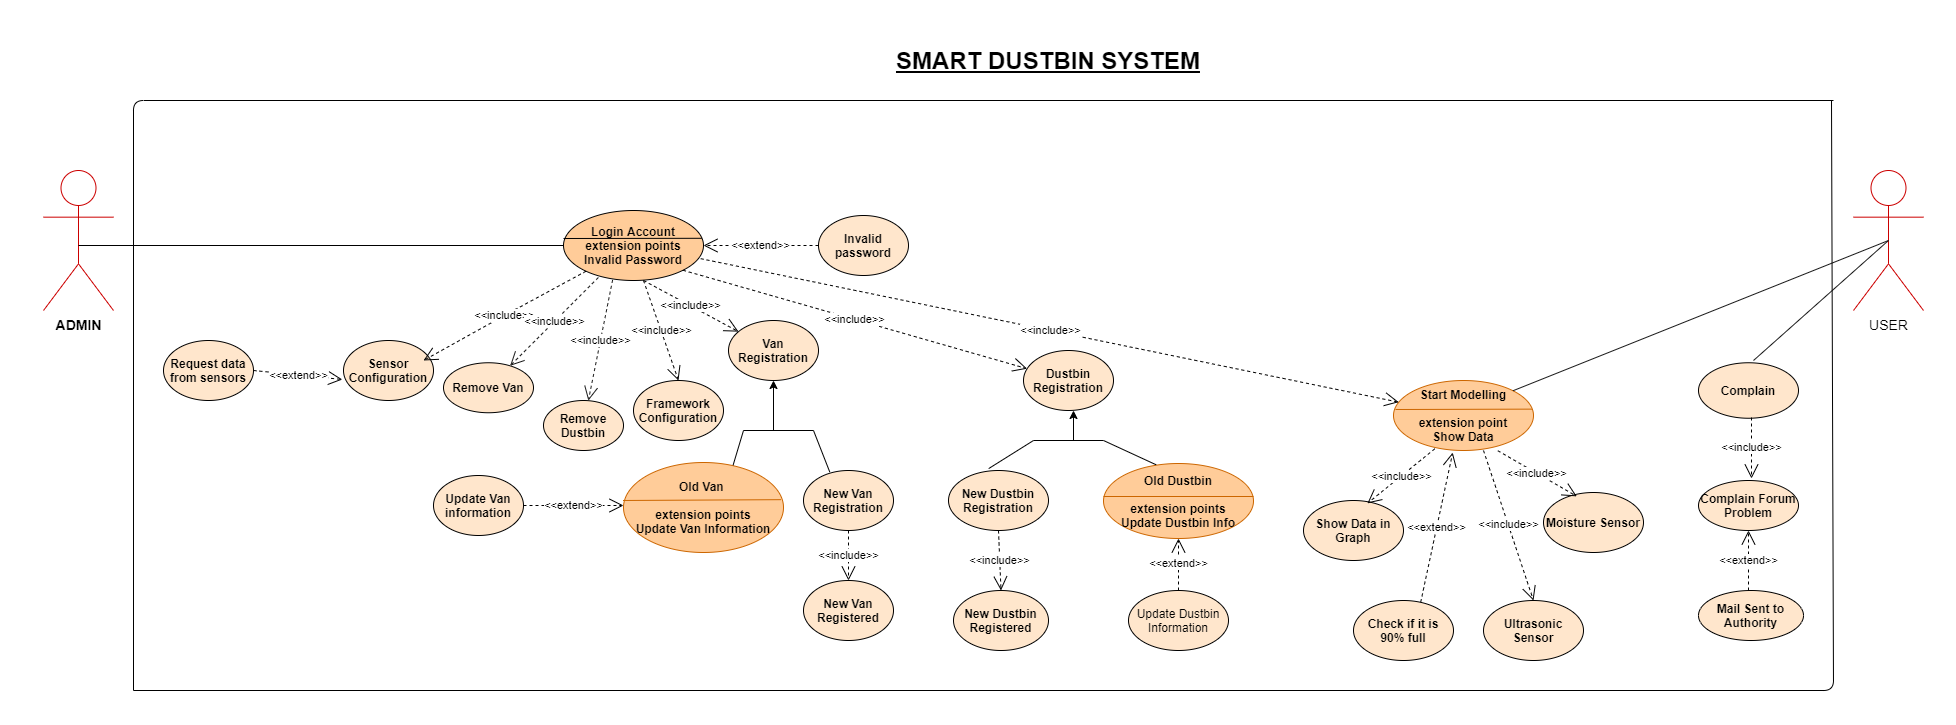

The diagram above was exported from draw.io. Its source (the exported page's mxGraphModel, read from the mxfile embedded in the PNG):
<mxGraphModel dx="2980" dy="818" grid="1" gridSize="10" guides="1" tooltips="1" connect="1" arrows="1" fold="1" page="1" pageScale="1" pageWidth="850" pageHeight="1100" math="0" shadow="0">
  <root>
    <mxCell id="0" />
    <mxCell id="1" parent="0" />
    <mxCell id="qmQNMzQit37qRyh9Yumz-1" value="&lt;b&gt;&lt;font style=&quot;font-size: 14px&quot;&gt;ADMIN&lt;/font&gt;&lt;/b&gt;" style="shape=umlActor;verticalLabelPosition=bottom;verticalAlign=top;html=1;strokeColor=#CC0000;" parent="1" vertex="1">
      <mxGeometry x="-180" y="220" width="70" height="140" as="geometry" />
    </mxCell>
    <mxCell id="qmQNMzQit37qRyh9Yumz-2" value="&lt;font style=&quot;font-size: 14px&quot;&gt;USER&lt;/font&gt;" style="shape=umlActor;verticalLabelPosition=bottom;verticalAlign=top;html=1;strokeColor=#CC0000;" parent="1" vertex="1">
      <mxGeometry x="1630" y="220" width="70" height="140" as="geometry" />
    </mxCell>
    <mxCell id="qmQNMzQit37qRyh9Yumz-4" value="&lt;b&gt;Login Account&lt;br&gt;extension points&lt;br&gt;Invalid Password&lt;/b&gt;" style="ellipse;whiteSpace=wrap;html=1;fillColor=#FFCC99;" parent="1" vertex="1">
      <mxGeometry x="340" y="260" width="140" height="70" as="geometry" />
    </mxCell>
    <mxCell id="qmQNMzQit37qRyh9Yumz-6" value="" style="endArrow=none;html=1;entryX=0.987;entryY=0.397;entryDx=0;entryDy=0;entryPerimeter=0;" parent="1" target="qmQNMzQit37qRyh9Yumz-4" edge="1">
      <mxGeometry width="50" height="50" relative="1" as="geometry">
        <mxPoint x="340" y="288" as="sourcePoint" />
        <mxPoint x="200" y="240" as="targetPoint" />
      </mxGeometry>
    </mxCell>
    <mxCell id="qmQNMzQit37qRyh9Yumz-10" value="" style="endArrow=none;html=1;entryX=0;entryY=0.5;entryDx=0;entryDy=0;" parent="1" target="qmQNMzQit37qRyh9Yumz-4" edge="1">
      <mxGeometry width="50" height="50" relative="1" as="geometry">
        <mxPoint x="-145" y="295" as="sourcePoint" />
        <mxPoint x="350" y="304" as="targetPoint" />
      </mxGeometry>
    </mxCell>
    <mxCell id="qmQNMzQit37qRyh9Yumz-11" value="&lt;b&gt;Request data from sensors&lt;/b&gt;" style="ellipse;whiteSpace=wrap;html=1;fillColor=#FFE6CC;" parent="1" vertex="1">
      <mxGeometry x="-60" y="390" width="90" height="60" as="geometry" />
    </mxCell>
    <mxCell id="qmQNMzQit37qRyh9Yumz-14" value="&lt;b&gt;Framework Configuration&lt;/b&gt;" style="ellipse;whiteSpace=wrap;html=1;fillColor=#FFE6CC;" parent="1" vertex="1">
      <mxGeometry x="410" y="430" width="90" height="60" as="geometry" />
    </mxCell>
    <mxCell id="qmQNMzQit37qRyh9Yumz-15" value="&lt;b&gt;Sensor Configuration&lt;/b&gt;" style="ellipse;whiteSpace=wrap;html=1;fillColor=#FFE6CC;" parent="1" vertex="1">
      <mxGeometry x="120" y="390" width="90" height="60" as="geometry" />
    </mxCell>
    <mxCell id="qmQNMzQit37qRyh9Yumz-16" value="&lt;b&gt;Van Registration&lt;/b&gt;" style="ellipse;whiteSpace=wrap;html=1;fillColor=#FFE6CC;" parent="1" vertex="1">
      <mxGeometry x="505" y="370" width="90" height="60" as="geometry" />
    </mxCell>
    <mxCell id="qmQNMzQit37qRyh9Yumz-17" value="&lt;b&gt;Update Van information&lt;/b&gt;" style="ellipse;whiteSpace=wrap;html=1;fillColor=#FFE6CC;" parent="1" vertex="1">
      <mxGeometry x="210" y="525" width="90" height="60" as="geometry" />
    </mxCell>
    <mxCell id="qmQNMzQit37qRyh9Yumz-18" value="&lt;b&gt;Invalid password&lt;/b&gt;" style="ellipse;whiteSpace=wrap;html=1;fillColor=#FFE6CC;" parent="1" vertex="1">
      <mxGeometry x="595" y="265" width="90" height="60" as="geometry" />
    </mxCell>
    <mxCell id="qmQNMzQit37qRyh9Yumz-19" value="&lt;b&gt;Dustbin Registration&lt;/b&gt;" style="ellipse;whiteSpace=wrap;html=1;fillColor=#FFE6CC;" parent="1" vertex="1">
      <mxGeometry x="800" y="400" width="90" height="60" as="geometry" />
    </mxCell>
    <mxCell id="qmQNMzQit37qRyh9Yumz-20" value="&lt;b&gt;New Van Registration&lt;/b&gt;" style="ellipse;whiteSpace=wrap;html=1;fillColor=#FFE6CC;" parent="1" vertex="1">
      <mxGeometry x="580" y="520" width="90" height="60" as="geometry" />
    </mxCell>
    <mxCell id="qmQNMzQit37qRyh9Yumz-22" value="&lt;b&gt;New Van Registered&lt;/b&gt;" style="ellipse;whiteSpace=wrap;html=1;fillColor=#FFE6CC;" parent="1" vertex="1">
      <mxGeometry x="580" y="630" width="90" height="60" as="geometry" />
    </mxCell>
    <mxCell id="qmQNMzQit37qRyh9Yumz-23" value="&lt;b&gt;New Dustbin Registration&lt;/b&gt;" style="ellipse;whiteSpace=wrap;html=1;fillColor=#FFE6CC;" parent="1" vertex="1">
      <mxGeometry x="725" y="520" width="100" height="60" as="geometry" />
    </mxCell>
    <mxCell id="qmQNMzQit37qRyh9Yumz-24" value="&lt;b&gt;New Dustbin Registered&lt;/b&gt;" style="ellipse;whiteSpace=wrap;html=1;fillColor=#FFE6CC;" parent="1" vertex="1">
      <mxGeometry x="730" y="640" width="95" height="60" as="geometry" />
    </mxCell>
    <mxCell id="qmQNMzQit37qRyh9Yumz-26" value="Update Dustbin Information" style="ellipse;whiteSpace=wrap;html=1;fillColor=#FFE6CC;" parent="1" vertex="1">
      <mxGeometry x="905" y="640" width="100" height="60" as="geometry" />
    </mxCell>
    <mxCell id="qmQNMzQit37qRyh9Yumz-27" value="&lt;b&gt;Show Data in Graph&lt;/b&gt;" style="ellipse;whiteSpace=wrap;html=1;fillColor=#FFE6CC;" parent="1" vertex="1">
      <mxGeometry x="1080" y="550" width="100" height="60" as="geometry" />
    </mxCell>
    <mxCell id="qmQNMzQit37qRyh9Yumz-28" value="&lt;b&gt;Ultrasonic Sensor&lt;/b&gt;" style="ellipse;whiteSpace=wrap;html=1;fillColor=#FFE6CC;" parent="1" vertex="1">
      <mxGeometry x="1260" y="650" width="100" height="60" as="geometry" />
    </mxCell>
    <mxCell id="qmQNMzQit37qRyh9Yumz-29" value="&lt;b&gt;Moisture Sensor&lt;/b&gt;" style="ellipse;whiteSpace=wrap;html=1;fillColor=#FFE6CC;" parent="1" vertex="1">
      <mxGeometry x="1320" y="542" width="100" height="60" as="geometry" />
    </mxCell>
    <mxCell id="qmQNMzQit37qRyh9Yumz-30" value="&lt;b&gt;Check if it is 90% full&lt;/b&gt;" style="ellipse;whiteSpace=wrap;html=1;fillColor=#FFE6CC;" parent="1" vertex="1">
      <mxGeometry x="1130" y="650" width="100" height="60" as="geometry" />
    </mxCell>
    <mxCell id="qmQNMzQit37qRyh9Yumz-31" value="&lt;b&gt;Start Modelling&lt;br&gt;&lt;br&gt;extension point&lt;br&gt;Show Data&lt;/b&gt;" style="ellipse;whiteSpace=wrap;html=1;strokeColor=#CC6600;fillColor=#FFCC99;" parent="1" vertex="1">
      <mxGeometry x="1170" y="430" width="140" height="70" as="geometry" />
    </mxCell>
    <mxCell id="qmQNMzQit37qRyh9Yumz-32" value="" style="endArrow=none;html=1;entryX=0.987;entryY=0.409;entryDx=0;entryDy=0;entryPerimeter=0;strokeColor=#CC6600;" parent="1" target="qmQNMzQit37qRyh9Yumz-31" edge="1">
      <mxGeometry width="50" height="50" relative="1" as="geometry">
        <mxPoint x="1172" y="459" as="sourcePoint" />
        <mxPoint x="405" y="160" as="targetPoint" />
      </mxGeometry>
    </mxCell>
    <mxCell id="qmQNMzQit37qRyh9Yumz-35" value="&lt;b&gt;Old Dustbin&lt;br&gt;&lt;br&gt;extension points&lt;br&gt;Update Dustbin Info&lt;/b&gt;" style="ellipse;whiteSpace=wrap;html=1;strokeColor=#CC6600;fillColor=#FFCC99;" parent="1" vertex="1">
      <mxGeometry x="880" y="513" width="150" height="75" as="geometry" />
    </mxCell>
    <mxCell id="qmQNMzQit37qRyh9Yumz-36" value="" style="line;strokeWidth=1;fillColor=none;align=left;verticalAlign=middle;spacingTop=-1;spacingLeft=3;spacingRight=3;rotatable=0;labelPosition=right;points=[];portConstraint=eastwest;strokeColor=#CC6600;" parent="1" vertex="1">
      <mxGeometry x="880" y="542" width="150" height="8" as="geometry" />
    </mxCell>
    <mxCell id="qmQNMzQit37qRyh9Yumz-47" value="&lt;b&gt;Old Van&amp;nbsp;&lt;br&gt;&lt;br&gt;extension points&lt;br&gt;Update Van Information&lt;/b&gt;" style="ellipse;whiteSpace=wrap;html=1;strokeColor=#CC6600;fillColor=#FFCC99;" parent="1" vertex="1">
      <mxGeometry x="400" y="512" width="160" height="90" as="geometry" />
    </mxCell>
    <mxCell id="qmQNMzQit37qRyh9Yumz-48" value="" style="endArrow=none;html=1;exitX=0.984;exitY=0.413;exitDx=0;exitDy=0;exitPerimeter=0;entryX=-0.003;entryY=0.422;entryDx=0;entryDy=0;entryPerimeter=0;strokeColor=#CC6600;" parent="1" source="qmQNMzQit37qRyh9Yumz-47" target="qmQNMzQit37qRyh9Yumz-47" edge="1">
      <mxGeometry width="50" height="50" relative="1" as="geometry">
        <mxPoint x="560" y="490" as="sourcePoint" />
        <mxPoint x="320" y="521" as="targetPoint" />
      </mxGeometry>
    </mxCell>
    <mxCell id="qmQNMzQit37qRyh9Yumz-54" value="&lt;b&gt;Complain&lt;/b&gt;" style="ellipse;whiteSpace=wrap;html=1;fillColor=#FFE6CC;" parent="1" vertex="1">
      <mxGeometry x="1475" y="412.25" width="100" height="55.5" as="geometry" />
    </mxCell>
    <mxCell id="qmQNMzQit37qRyh9Yumz-55" value="&lt;b&gt;Complain Forum Problem&lt;/b&gt;" style="ellipse;whiteSpace=wrap;html=1;fillColor=#FFE6CC;" parent="1" vertex="1">
      <mxGeometry x="1475" y="530" width="100" height="50" as="geometry" />
    </mxCell>
    <mxCell id="qmQNMzQit37qRyh9Yumz-56" value="&lt;b&gt;Mail Sent to Authority&lt;/b&gt;" style="ellipse;whiteSpace=wrap;html=1;fillColor=#FFE6CC;" parent="1" vertex="1">
      <mxGeometry x="1475" y="640" width="105" height="50" as="geometry" />
    </mxCell>
    <mxCell id="qmQNMzQit37qRyh9Yumz-60" value="&amp;lt;&amp;lt;include&amp;gt;&amp;gt;" style="endArrow=open;endSize=12;dashed=1;html=1;entryX=0.889;entryY=0.333;entryDx=0;entryDy=0;entryPerimeter=0;" parent="1" edge="1" target="qmQNMzQit37qRyh9Yumz-15" source="qmQNMzQit37qRyh9Yumz-4">
      <mxGeometry width="160" relative="1" as="geometry">
        <mxPoint x="340" y="330" as="sourcePoint" />
        <mxPoint x="257" y="379" as="targetPoint" />
        <Array as="points">
          <mxPoint x="290" y="360" />
        </Array>
      </mxGeometry>
    </mxCell>
    <mxCell id="qmQNMzQit37qRyh9Yumz-69" value="&amp;lt;&amp;lt;include&amp;gt;&amp;gt;" style="endArrow=open;endSize=12;dashed=1;html=1;" parent="1" target="qmQNMzQit37qRyh9Yumz-16" edge="1">
      <mxGeometry width="160" relative="1" as="geometry">
        <mxPoint x="420" y="330" as="sourcePoint" />
        <mxPoint x="790" y="420" as="targetPoint" />
      </mxGeometry>
    </mxCell>
    <mxCell id="qmQNMzQit37qRyh9Yumz-70" value="&amp;lt;&amp;lt;include&amp;gt;&amp;gt;" style="endArrow=open;endSize=12;dashed=1;html=1;entryX=0.5;entryY=0;entryDx=0;entryDy=0;" parent="1" target="qmQNMzQit37qRyh9Yumz-14" edge="1">
      <mxGeometry width="160" relative="1" as="geometry">
        <mxPoint x="420" y="330" as="sourcePoint" />
        <mxPoint x="810" y="400" as="targetPoint" />
      </mxGeometry>
    </mxCell>
    <mxCell id="qmQNMzQit37qRyh9Yumz-71" value="&amp;lt;&amp;lt;extend&amp;gt;&amp;gt;" style="endArrow=open;endSize=12;dashed=1;html=1;exitX=1;exitY=0.5;exitDx=0;exitDy=0;entryX=-0.013;entryY=0.65;entryDx=0;entryDy=0;entryPerimeter=0;" parent="1" edge="1" target="qmQNMzQit37qRyh9Yumz-15" source="qmQNMzQit37qRyh9Yumz-11">
      <mxGeometry width="160" relative="1" as="geometry">
        <mxPoint x="165" y="399.82000000000005" as="sourcePoint" />
        <mxPoint x="265" y="399.41" as="targetPoint" />
      </mxGeometry>
    </mxCell>
    <mxCell id="qmQNMzQit37qRyh9Yumz-72" value="&amp;lt;&amp;lt;extend&amp;gt;&amp;gt;" style="endArrow=open;endSize=12;dashed=1;html=1;exitX=1;exitY=0.5;exitDx=0;exitDy=0;" parent="1" source="qmQNMzQit37qRyh9Yumz-17" edge="1">
      <mxGeometry width="160" relative="1" as="geometry">
        <mxPoint x="650" y="400" as="sourcePoint" />
        <mxPoint x="400" y="555" as="targetPoint" />
      </mxGeometry>
    </mxCell>
    <mxCell id="qmQNMzQit37qRyh9Yumz-73" value="&amp;lt;&amp;lt;extend&amp;gt;&amp;gt;" style="endArrow=open;endSize=12;dashed=1;html=1;exitX=0;exitY=0.5;exitDx=0;exitDy=0;entryX=1;entryY=0.5;entryDx=0;entryDy=0;" parent="1" source="qmQNMzQit37qRyh9Yumz-18" target="qmQNMzQit37qRyh9Yumz-4" edge="1">
      <mxGeometry width="160" relative="1" as="geometry">
        <mxPoint x="650" y="400" as="sourcePoint" />
        <mxPoint x="810" y="400" as="targetPoint" />
      </mxGeometry>
    </mxCell>
    <mxCell id="qmQNMzQit37qRyh9Yumz-74" value="&amp;lt;&amp;lt;include&amp;gt;&amp;gt;" style="endArrow=open;endSize=12;dashed=1;html=1;exitX=1;exitY=1;exitDx=0;exitDy=0;" parent="1" source="qmQNMzQit37qRyh9Yumz-4" target="qmQNMzQit37qRyh9Yumz-19" edge="1">
      <mxGeometry width="160" relative="1" as="geometry">
        <mxPoint x="650" y="400" as="sourcePoint" />
        <mxPoint x="810" y="400" as="targetPoint" />
      </mxGeometry>
    </mxCell>
    <mxCell id="qmQNMzQit37qRyh9Yumz-75" value="&amp;lt;&amp;lt;include&amp;gt;&amp;gt;" style="endArrow=open;endSize=12;dashed=1;html=1;exitX=0.98;exitY=0.688;exitDx=0;exitDy=0;exitPerimeter=0;" parent="1" source="qmQNMzQit37qRyh9Yumz-4" target="qmQNMzQit37qRyh9Yumz-31" edge="1">
      <mxGeometry width="160" relative="1" as="geometry">
        <mxPoint x="650" y="400" as="sourcePoint" />
        <mxPoint x="810" y="400" as="targetPoint" />
      </mxGeometry>
    </mxCell>
    <mxCell id="qmQNMzQit37qRyh9Yumz-78" value="&amp;lt;&amp;lt;include&amp;gt;&amp;gt;" style="endArrow=open;endSize=12;dashed=1;html=1;exitX=0.295;exitY=0.976;exitDx=0;exitDy=0;exitPerimeter=0;entryX=0.639;entryY=0.048;entryDx=0;entryDy=0;entryPerimeter=0;" parent="1" source="qmQNMzQit37qRyh9Yumz-31" target="qmQNMzQit37qRyh9Yumz-27" edge="1">
      <mxGeometry width="160" relative="1" as="geometry">
        <mxPoint x="650" y="400" as="sourcePoint" />
        <mxPoint x="1159" y="548" as="targetPoint" />
      </mxGeometry>
    </mxCell>
    <mxCell id="qmQNMzQit37qRyh9Yumz-79" value="&amp;lt;&amp;lt;include&amp;gt;&amp;gt;" style="endArrow=open;endSize=12;dashed=1;html=1;exitX=0.745;exitY=1.003;exitDx=0;exitDy=0;entryX=0.333;entryY=0.064;entryDx=0;entryDy=0;entryPerimeter=0;exitPerimeter=0;" parent="1" source="qmQNMzQit37qRyh9Yumz-31" target="qmQNMzQit37qRyh9Yumz-29" edge="1">
      <mxGeometry width="160" relative="1" as="geometry">
        <mxPoint x="650" y="400" as="sourcePoint" />
        <mxPoint x="810" y="400" as="targetPoint" />
      </mxGeometry>
    </mxCell>
    <mxCell id="qmQNMzQit37qRyh9Yumz-80" value="&amp;lt;&amp;lt;include&amp;gt;&amp;gt;" style="endArrow=open;endSize=12;dashed=1;html=1;entryX=0.5;entryY=0;entryDx=0;entryDy=0;" parent="1" target="qmQNMzQit37qRyh9Yumz-28" edge="1">
      <mxGeometry width="160" relative="1" as="geometry">
        <mxPoint x="1260" y="500" as="sourcePoint" />
        <mxPoint x="1320" y="650" as="targetPoint" />
      </mxGeometry>
    </mxCell>
    <mxCell id="qmQNMzQit37qRyh9Yumz-81" value="&amp;lt;&amp;lt;extend&amp;gt;&amp;gt;" style="endArrow=open;endSize=12;dashed=1;html=1;fontFamily=Helvetica;fontSize=11;fontColor=#000000;align=center;strokeColor=#000000;exitX=0.672;exitY=0.028;exitDx=0;exitDy=0;exitPerimeter=0;entryX=0.423;entryY=1.029;entryDx=0;entryDy=0;entryPerimeter=0;" parent="1" source="qmQNMzQit37qRyh9Yumz-30" target="qmQNMzQit37qRyh9Yumz-31" edge="1">
      <mxGeometry width="160" relative="1" as="geometry">
        <mxPoint x="650" y="400" as="sourcePoint" />
        <mxPoint x="810" y="400" as="targetPoint" />
      </mxGeometry>
    </mxCell>
    <mxCell id="qmQNMzQit37qRyh9Yumz-82" value="&amp;lt;&amp;lt;include&amp;gt;&amp;gt;" style="endArrow=open;endSize=12;dashed=1;html=1;exitX=0.5;exitY=1;exitDx=0;exitDy=0;" parent="1" source="qmQNMzQit37qRyh9Yumz-20" target="qmQNMzQit37qRyh9Yumz-22" edge="1">
      <mxGeometry width="160" relative="1" as="geometry">
        <mxPoint x="650" y="400" as="sourcePoint" />
        <mxPoint x="810" y="400" as="targetPoint" />
      </mxGeometry>
    </mxCell>
    <mxCell id="qmQNMzQit37qRyh9Yumz-83" value="&amp;lt;&amp;lt;include&amp;gt;&amp;gt;" style="endArrow=open;endSize=12;dashed=1;html=1;exitX=0.5;exitY=1;exitDx=0;exitDy=0;entryX=0.5;entryY=0;entryDx=0;entryDy=0;" parent="1" source="qmQNMzQit37qRyh9Yumz-23" target="qmQNMzQit37qRyh9Yumz-24" edge="1">
      <mxGeometry width="160" relative="1" as="geometry">
        <mxPoint x="650" y="400" as="sourcePoint" />
        <mxPoint x="810" y="400" as="targetPoint" />
      </mxGeometry>
    </mxCell>
    <mxCell id="qmQNMzQit37qRyh9Yumz-84" value="&amp;lt;&amp;lt;extend&amp;gt;&amp;gt;" style="endArrow=open;endSize=12;dashed=1;html=1;exitX=0.5;exitY=0;exitDx=0;exitDy=0;entryX=0.5;entryY=1;entryDx=0;entryDy=0;" parent="1" source="qmQNMzQit37qRyh9Yumz-26" target="qmQNMzQit37qRyh9Yumz-35" edge="1">
      <mxGeometry width="160" relative="1" as="geometry">
        <mxPoint x="650" y="490" as="sourcePoint" />
        <mxPoint x="880" y="620" as="targetPoint" />
      </mxGeometry>
    </mxCell>
    <mxCell id="qmQNMzQit37qRyh9Yumz-86" value="" style="endArrow=none;html=1;exitX=0.292;exitY=0.026;exitDx=0;exitDy=0;exitPerimeter=0;" parent="1" source="qmQNMzQit37qRyh9Yumz-20" edge="1">
      <mxGeometry width="50" height="50" relative="1" as="geometry">
        <mxPoint x="710" y="510" as="sourcePoint" />
        <mxPoint x="590" y="480" as="targetPoint" />
      </mxGeometry>
    </mxCell>
    <mxCell id="qmQNMzQit37qRyh9Yumz-87" value="" style="endArrow=none;html=1;exitX=0.685;exitY=0.03;exitDx=0;exitDy=0;exitPerimeter=0;" parent="1" source="qmQNMzQit37qRyh9Yumz-47" edge="1">
      <mxGeometry width="50" height="50" relative="1" as="geometry">
        <mxPoint x="710" y="510" as="sourcePoint" />
        <mxPoint x="520" y="480" as="targetPoint" />
      </mxGeometry>
    </mxCell>
    <mxCell id="qmQNMzQit37qRyh9Yumz-88" value="" style="endArrow=none;html=1;" parent="1" edge="1">
      <mxGeometry width="50" height="50" relative="1" as="geometry">
        <mxPoint x="520" y="480" as="sourcePoint" />
        <mxPoint x="590" y="480" as="targetPoint" />
      </mxGeometry>
    </mxCell>
    <mxCell id="qmQNMzQit37qRyh9Yumz-89" value="" style="endArrow=classic;html=1;entryX=0.5;entryY=1;entryDx=0;entryDy=0;" parent="1" target="qmQNMzQit37qRyh9Yumz-16" edge="1">
      <mxGeometry width="50" height="50" relative="1" as="geometry">
        <mxPoint x="550" y="480" as="sourcePoint" />
        <mxPoint x="525" y="440" as="targetPoint" />
      </mxGeometry>
    </mxCell>
    <mxCell id="qmQNMzQit37qRyh9Yumz-90" value="&amp;lt;&amp;lt;include&amp;gt;&amp;gt;" style="endArrow=open;endSize=12;dashed=1;html=1;" parent="1" edge="1">
      <mxGeometry width="160" relative="1" as="geometry">
        <mxPoint x="1528" y="467" as="sourcePoint" />
        <mxPoint x="1528" y="528" as="targetPoint" />
      </mxGeometry>
    </mxCell>
    <mxCell id="qmQNMzQit37qRyh9Yumz-91" value="&amp;lt;&amp;lt;extend&amp;gt;&amp;gt;" style="endArrow=open;endSize=12;dashed=1;html=1;entryX=0.5;entryY=1;entryDx=0;entryDy=0;" parent="1" target="qmQNMzQit37qRyh9Yumz-55" edge="1">
      <mxGeometry width="160" relative="1" as="geometry">
        <mxPoint x="1525" y="640" as="sourcePoint" />
        <mxPoint x="1020" y="490" as="targetPoint" />
      </mxGeometry>
    </mxCell>
    <mxCell id="qmQNMzQit37qRyh9Yumz-92" value="" style="endArrow=none;html=1;exitX=0.351;exitY=0.017;exitDx=0;exitDy=0;exitPerimeter=0;" parent="1" source="qmQNMzQit37qRyh9Yumz-35" edge="1">
      <mxGeometry width="50" height="50" relative="1" as="geometry">
        <mxPoint x="940" y="510" as="sourcePoint" />
        <mxPoint x="880" y="490" as="targetPoint" />
      </mxGeometry>
    </mxCell>
    <mxCell id="qmQNMzQit37qRyh9Yumz-93" value="" style="endArrow=none;html=1;exitX=0.402;exitY=-0.032;exitDx=0;exitDy=0;exitPerimeter=0;" parent="1" source="qmQNMzQit37qRyh9Yumz-23" edge="1">
      <mxGeometry width="50" height="50" relative="1" as="geometry">
        <mxPoint x="910" y="510" as="sourcePoint" />
        <mxPoint x="810" y="490" as="targetPoint" />
      </mxGeometry>
    </mxCell>
    <mxCell id="qmQNMzQit37qRyh9Yumz-94" value="" style="endArrow=none;html=1;" parent="1" edge="1">
      <mxGeometry width="50" height="50" relative="1" as="geometry">
        <mxPoint x="810" y="490" as="sourcePoint" />
        <mxPoint x="880" y="490" as="targetPoint" />
      </mxGeometry>
    </mxCell>
    <mxCell id="qmQNMzQit37qRyh9Yumz-95" value="" style="endArrow=classic;html=1;" parent="1" edge="1">
      <mxGeometry width="50" height="50" relative="1" as="geometry">
        <mxPoint x="850" y="490" as="sourcePoint" />
        <mxPoint x="850" y="460" as="targetPoint" />
      </mxGeometry>
    </mxCell>
    <mxCell id="00hp89wC7oiE78Zk_W-q-4" value="&lt;b&gt;Remove Van&lt;/b&gt;" style="ellipse;whiteSpace=wrap;html=1;strokeColor=#000000;fillColor=#FFE6CC;" vertex="1" parent="1">
      <mxGeometry x="220" y="412.25" width="90" height="50" as="geometry" />
    </mxCell>
    <mxCell id="00hp89wC7oiE78Zk_W-q-5" value="&lt;b&gt;Remove Dustbin&lt;/b&gt;" style="ellipse;whiteSpace=wrap;html=1;strokeColor=#000000;fillColor=#FFE6CC;" vertex="1" parent="1">
      <mxGeometry x="320" y="450" width="80" height="50" as="geometry" />
    </mxCell>
    <mxCell id="00hp89wC7oiE78Zk_W-q-6" value="&amp;lt;&amp;lt;include&amp;gt;&amp;gt;" style="endArrow=open;endSize=12;dashed=1;html=1;strokeColor=#1A1A1A;exitX=0.351;exitY=0.991;exitDx=0;exitDy=0;exitPerimeter=0;" edge="1" parent="1" source="qmQNMzQit37qRyh9Yumz-4" target="00hp89wC7oiE78Zk_W-q-5">
      <mxGeometry width="160" relative="1" as="geometry">
        <mxPoint x="420" y="420" as="sourcePoint" />
        <mxPoint x="580" y="420" as="targetPoint" />
      </mxGeometry>
    </mxCell>
    <mxCell id="00hp89wC7oiE78Zk_W-q-7" value="&amp;lt;&amp;lt;include&amp;gt;&amp;gt;" style="endArrow=open;endSize=12;dashed=1;html=1;strokeColor=#1A1A1A;exitX=0.249;exitY=0.957;exitDx=0;exitDy=0;exitPerimeter=0;" edge="1" parent="1" source="qmQNMzQit37qRyh9Yumz-4" target="00hp89wC7oiE78Zk_W-q-4">
      <mxGeometry width="160" relative="1" as="geometry">
        <mxPoint x="420" y="420" as="sourcePoint" />
        <mxPoint x="580" y="420" as="targetPoint" />
      </mxGeometry>
    </mxCell>
    <mxCell id="00hp89wC7oiE78Zk_W-q-8" value="" style="endArrow=none;html=1;strokeColor=#1A1A1A;entryX=0.5;entryY=0.5;entryDx=0;entryDy=0;entryPerimeter=0;" edge="1" parent="1" target="qmQNMzQit37qRyh9Yumz-2">
      <mxGeometry width="50" height="50" relative="1" as="geometry">
        <mxPoint x="1530" y="410" as="sourcePoint" />
        <mxPoint x="970" y="210" as="targetPoint" />
      </mxGeometry>
    </mxCell>
    <mxCell id="00hp89wC7oiE78Zk_W-q-9" value="" style="endArrow=none;html=1;strokeColor=#1A1A1A;entryX=0.5;entryY=0.5;entryDx=0;entryDy=0;entryPerimeter=0;exitX=1;exitY=0;exitDx=0;exitDy=0;" edge="1" parent="1" source="qmQNMzQit37qRyh9Yumz-31" target="qmQNMzQit37qRyh9Yumz-2">
      <mxGeometry width="50" height="50" relative="1" as="geometry">
        <mxPoint x="920" y="520" as="sourcePoint" />
        <mxPoint x="970" y="470" as="targetPoint" />
      </mxGeometry>
    </mxCell>
    <mxCell id="00hp89wC7oiE78Zk_W-q-20" value="&lt;b&gt;&lt;font style=&quot;font-size: 24px&quot;&gt;&lt;u&gt;SMART DUSTBIN SYSTEM&lt;/u&gt;&lt;/font&gt;&lt;/b&gt;" style="text;html=1;strokeColor=none;fillColor=none;align=center;verticalAlign=middle;whiteSpace=wrap;rounded=0;" vertex="1" parent="1">
      <mxGeometry x="-10" y="60" width="1670" height="100" as="geometry" />
    </mxCell>
    <mxCell id="00hp89wC7oiE78Zk_W-q-24" value="" style="endArrow=none;html=1;strokeColor=#000000;" edge="1" parent="1">
      <mxGeometry width="50" height="50" relative="1" as="geometry">
        <mxPoint x="-90" y="740" as="sourcePoint" />
        <mxPoint x="1608" y="150" as="targetPoint" />
        <Array as="points">
          <mxPoint x="1610" y="740" />
        </Array>
      </mxGeometry>
    </mxCell>
    <mxCell id="00hp89wC7oiE78Zk_W-q-26" value="" style="endArrow=none;html=1;strokeColor=#000000;" edge="1" parent="1">
      <mxGeometry width="50" height="50" relative="1" as="geometry">
        <mxPoint x="-90" y="740" as="sourcePoint" />
        <mxPoint x="1610" y="150" as="targetPoint" />
        <Array as="points">
          <mxPoint x="-90" y="150" />
        </Array>
      </mxGeometry>
    </mxCell>
  </root>
</mxGraphModel>